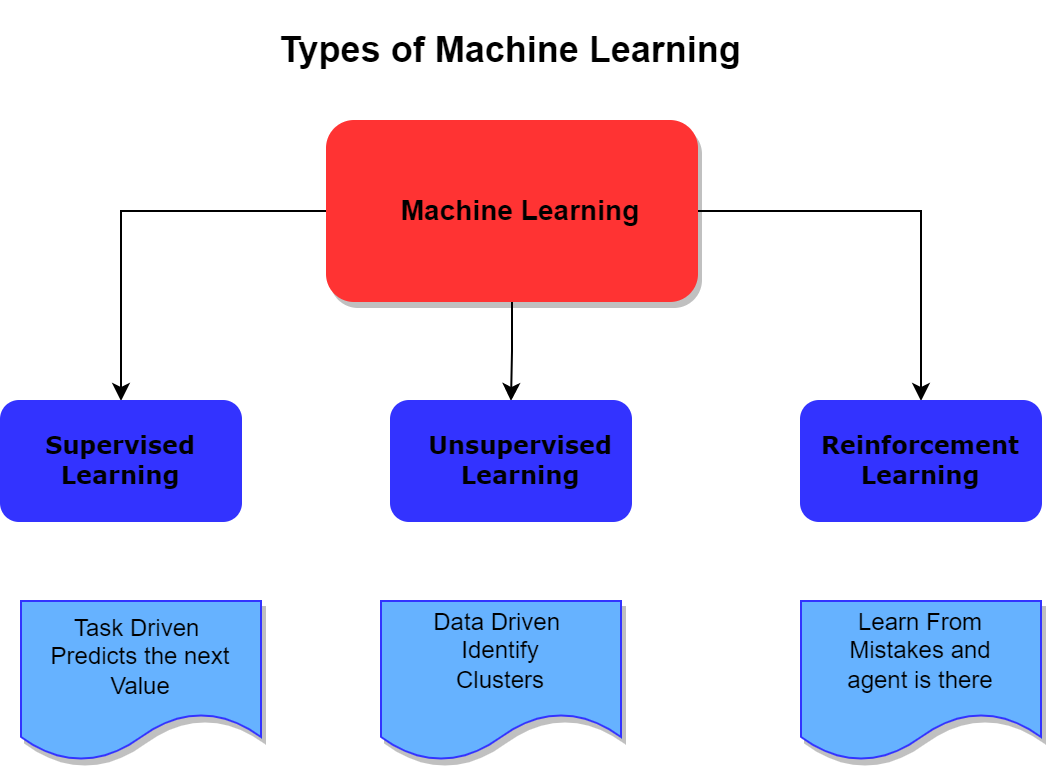

The diagram above was exported from draw.io. Its source (the exported page's mxGraphModel, read from the mxfile embedded in the PNG):
<mxGraphModel dx="1038" dy="547" grid="1" gridSize="10" guides="1" tooltips="1" connect="1" arrows="1" fold="1" page="1" pageScale="1" pageWidth="850" pageHeight="1100" math="0" shadow="0">
  <root>
    <mxCell id="0" />
    <mxCell id="1" parent="0" />
    <mxCell id="p-vSqoPk4dng8u-Lphtj-8" style="edgeStyle=orthogonalEdgeStyle;rounded=0;orthogonalLoop=1;jettySize=auto;html=1;exitX=0;exitY=0.5;exitDx=0;exitDy=0;entryX=0.5;entryY=0;entryDx=0;entryDy=0;" edge="1" parent="1" source="p-vSqoPk4dng8u-Lphtj-1" target="p-vSqoPk4dng8u-Lphtj-2">
      <mxGeometry relative="1" as="geometry" />
    </mxCell>
    <mxCell id="p-vSqoPk4dng8u-Lphtj-9" style="edgeStyle=orthogonalEdgeStyle;rounded=0;orthogonalLoop=1;jettySize=auto;html=1;exitX=0.5;exitY=1;exitDx=0;exitDy=0;" edge="1" parent="1" source="p-vSqoPk4dng8u-Lphtj-1" target="p-vSqoPk4dng8u-Lphtj-3">
      <mxGeometry relative="1" as="geometry" />
    </mxCell>
    <mxCell id="p-vSqoPk4dng8u-Lphtj-10" style="edgeStyle=orthogonalEdgeStyle;rounded=0;orthogonalLoop=1;jettySize=auto;html=1;exitX=1;exitY=0.5;exitDx=0;exitDy=0;" edge="1" parent="1" source="p-vSqoPk4dng8u-Lphtj-1" target="p-vSqoPk4dng8u-Lphtj-4">
      <mxGeometry relative="1" as="geometry" />
    </mxCell>
    <mxCell id="p-vSqoPk4dng8u-Lphtj-1" value="" style="rounded=1;whiteSpace=wrap;html=1;fillColor=#FF3333;strokeColor=#FF3333;glass=0;shadow=1;" vertex="1" parent="1">
      <mxGeometry x="333" y="80" width="185" height="90" as="geometry" />
    </mxCell>
    <mxCell id="p-vSqoPk4dng8u-Lphtj-2" value="" style="rounded=1;whiteSpace=wrap;html=1;strokeColor=#3333FF;fillColor=#3333FF;" vertex="1" parent="1">
      <mxGeometry x="170" y="220" width="120" height="60" as="geometry" />
    </mxCell>
    <mxCell id="p-vSqoPk4dng8u-Lphtj-3" value="" style="rounded=1;whiteSpace=wrap;html=1;strokeColor=#3333FF;fillColor=#3333FF;" vertex="1" parent="1">
      <mxGeometry x="365" y="220" width="120" height="60" as="geometry" />
    </mxCell>
    <mxCell id="p-vSqoPk4dng8u-Lphtj-4" value="" style="rounded=1;whiteSpace=wrap;html=1;strokeColor=#3333FF;fillColor=#3333FF;" vertex="1" parent="1">
      <mxGeometry x="570" y="220" width="120" height="60" as="geometry" />
    </mxCell>
    <mxCell id="p-vSqoPk4dng8u-Lphtj-11" value="&lt;h3&gt;Machine Learning&lt;/h3&gt;" style="text;html=1;strokeColor=none;fillColor=none;align=center;verticalAlign=middle;whiteSpace=wrap;rounded=0;shadow=1;glass=0;" vertex="1" parent="1">
      <mxGeometry x="365" y="110" width="130" height="30" as="geometry" />
    </mxCell>
    <mxCell id="p-vSqoPk4dng8u-Lphtj-12" value="&lt;h4&gt;Supervised Learning&lt;/h4&gt;" style="text;html=1;strokeColor=none;fillColor=none;align=center;verticalAlign=middle;whiteSpace=wrap;rounded=0;shadow=1;glass=0;fontFamily=Verdana;" vertex="1" parent="1">
      <mxGeometry x="200" y="235" width="60" height="30" as="geometry" />
    </mxCell>
    <mxCell id="p-vSqoPk4dng8u-Lphtj-13" value="&lt;h4&gt;Reinforcement Learning&lt;/h4&gt;" style="text;html=1;strokeColor=none;fillColor=none;align=center;verticalAlign=middle;whiteSpace=wrap;rounded=0;shadow=1;glass=0;fontFamily=Verdana;" vertex="1" parent="1">
      <mxGeometry x="600" y="235" width="60" height="30" as="geometry" />
    </mxCell>
    <mxCell id="p-vSqoPk4dng8u-Lphtj-14" value="&lt;h4&gt;Unsupervised Learning&lt;/h4&gt;" style="text;html=1;strokeColor=none;fillColor=none;align=center;verticalAlign=middle;whiteSpace=wrap;rounded=0;shadow=1;glass=0;fontFamily=Verdana;" vertex="1" parent="1">
      <mxGeometry x="400" y="235" width="60" height="30" as="geometry" />
    </mxCell>
    <mxCell id="p-vSqoPk4dng8u-Lphtj-15" value="&lt;h2&gt;Types of Machine Learning&lt;/h2&gt;" style="text;html=1;strokeColor=none;fillColor=none;align=center;verticalAlign=middle;whiteSpace=wrap;rounded=0;shadow=1;glass=0;fontFamily=Helvetica;fontStyle=1" vertex="1" parent="1">
      <mxGeometry x="260" y="30" width="330" height="30" as="geometry" />
    </mxCell>
    <mxCell id="p-vSqoPk4dng8u-Lphtj-18" value="" style="shape=document;whiteSpace=wrap;html=1;boundedLbl=1;rounded=1;shadow=1;glass=0;strokeColor=#3333FF;fontFamily=Helvetica;fillColor=#66B2FF;" vertex="1" parent="1">
      <mxGeometry x="570" y="320" width="120" height="80" as="geometry" />
    </mxCell>
    <mxCell id="p-vSqoPk4dng8u-Lphtj-19" value="Task Driven&amp;nbsp;&lt;br&gt;Predicts the next Value" style="shape=document;whiteSpace=wrap;html=1;boundedLbl=1;rounded=1;shadow=1;glass=0;strokeColor=#3333FF;fontFamily=Helvetica;fillColor=#66B2FF;" vertex="1" parent="1">
      <mxGeometry x="180" y="320" width="120" height="80" as="geometry" />
    </mxCell>
    <mxCell id="p-vSqoPk4dng8u-Lphtj-20" value="" style="shape=document;whiteSpace=wrap;html=1;boundedLbl=1;rounded=1;shadow=1;glass=0;strokeColor=#3333FF;fontFamily=Helvetica;fillColor=#66B2FF;" vertex="1" parent="1">
      <mxGeometry x="360" y="320" width="120" height="80" as="geometry" />
    </mxCell>
    <mxCell id="p-vSqoPk4dng8u-Lphtj-22" value="Data Driven&amp;nbsp;&lt;br&gt;Identify Clusters" style="text;html=1;strokeColor=none;fillColor=none;align=center;verticalAlign=middle;whiteSpace=wrap;rounded=0;shadow=1;glass=0;fontFamily=Helvetica;" vertex="1" parent="1">
      <mxGeometry x="380" y="330" width="80" height="30" as="geometry" />
    </mxCell>
    <mxCell id="p-vSqoPk4dng8u-Lphtj-24" value="Learn From Mistakes and agent is there" style="text;html=1;strokeColor=none;fillColor=none;align=center;verticalAlign=middle;whiteSpace=wrap;rounded=0;shadow=1;glass=0;fontFamily=Helvetica;" vertex="1" parent="1">
      <mxGeometry x="590" y="330" width="80" height="30" as="geometry" />
    </mxCell>
  </root>
</mxGraphModel>